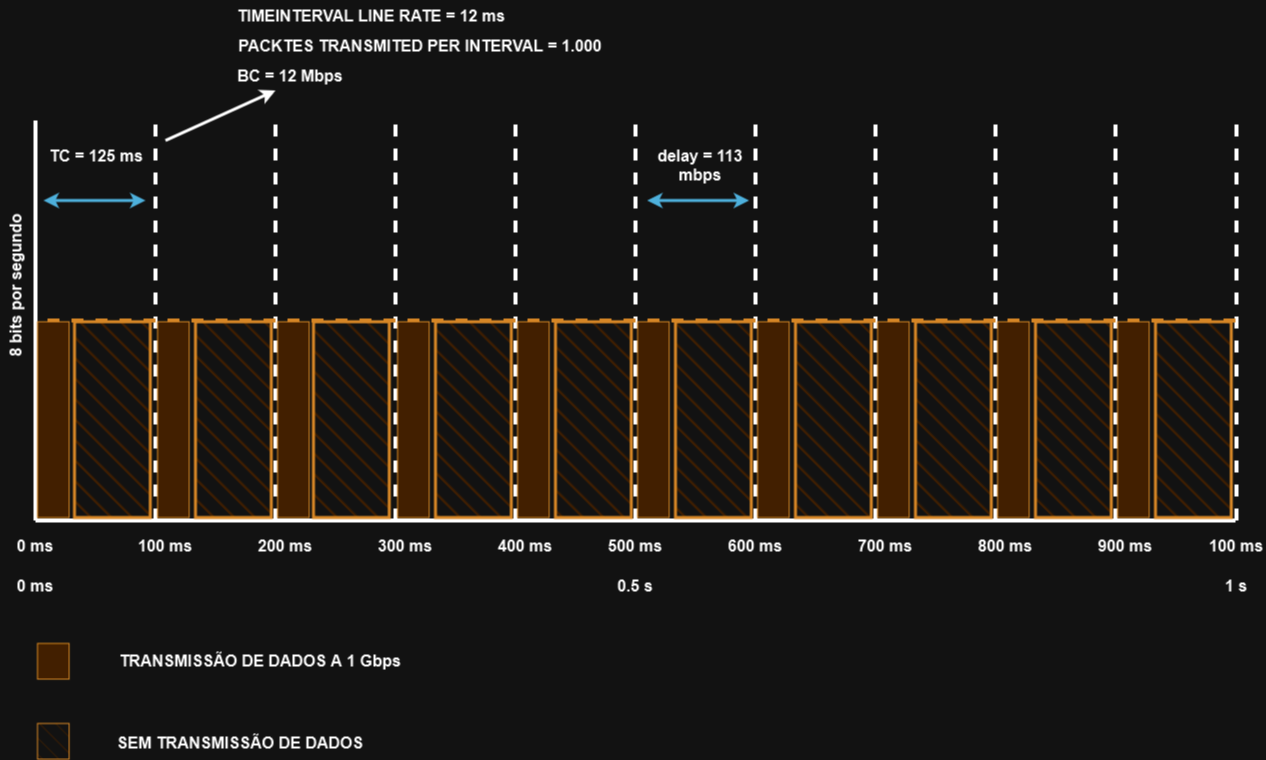

The diagram above was exported from draw.io. Its source (the exported page's mxGraphModel, read from the mxfile embedded in the PNG):
<mxGraphModel dx="1194" dy="716" grid="1" gridSize="10" guides="1" tooltips="1" connect="1" arrows="1" fold="1" page="1" pageScale="1" pageWidth="827" pageHeight="1169" math="0" shadow="0">
  <root>
    <mxCell id="0" />
    <mxCell id="1" parent="0" />
    <mxCell id="Q-36nWk7blX0c5-aNP2U-1" value="" style="endArrow=none;html=1;rounded=0;strokeWidth=4;" edge="1" parent="1">
      <mxGeometry width="50" height="50" relative="1" as="geometry">
        <mxPoint x="40" y="520" as="sourcePoint" />
        <mxPoint x="40" y="120" as="targetPoint" />
      </mxGeometry>
    </mxCell>
    <mxCell id="Q-36nWk7blX0c5-aNP2U-2" value="" style="endArrow=none;html=1;rounded=0;strokeWidth=4;" edge="1" parent="1">
      <mxGeometry width="50" height="50" relative="1" as="geometry">
        <mxPoint x="40" y="520" as="sourcePoint" />
        <mxPoint x="1240" y="520" as="targetPoint" />
      </mxGeometry>
    </mxCell>
    <mxCell id="Q-36nWk7blX0c5-aNP2U-3" value="" style="endArrow=none;html=1;rounded=0;strokeWidth=4;dashed=1;" edge="1" parent="1">
      <mxGeometry width="50" height="50" relative="1" as="geometry">
        <mxPoint x="160" y="520" as="sourcePoint" />
        <mxPoint x="160" y="120" as="targetPoint" />
      </mxGeometry>
    </mxCell>
    <mxCell id="Q-36nWk7blX0c5-aNP2U-4" value="" style="endArrow=none;html=1;rounded=0;strokeWidth=4;dashed=1;" edge="1" parent="1">
      <mxGeometry width="50" height="50" relative="1" as="geometry">
        <mxPoint x="280" y="520" as="sourcePoint" />
        <mxPoint x="280" y="120" as="targetPoint" />
      </mxGeometry>
    </mxCell>
    <mxCell id="Q-36nWk7blX0c5-aNP2U-5" value="" style="endArrow=none;html=1;rounded=0;strokeWidth=4;dashed=1;" edge="1" parent="1">
      <mxGeometry width="50" height="50" relative="1" as="geometry">
        <mxPoint x="400" y="520" as="sourcePoint" />
        <mxPoint x="400" y="120" as="targetPoint" />
      </mxGeometry>
    </mxCell>
    <mxCell id="Q-36nWk7blX0c5-aNP2U-6" value="" style="endArrow=none;html=1;rounded=0;strokeWidth=4;dashed=1;" edge="1" parent="1">
      <mxGeometry width="50" height="50" relative="1" as="geometry">
        <mxPoint x="520" y="520" as="sourcePoint" />
        <mxPoint x="520" y="120" as="targetPoint" />
      </mxGeometry>
    </mxCell>
    <mxCell id="Q-36nWk7blX0c5-aNP2U-7" value="" style="endArrow=none;html=1;rounded=0;strokeWidth=4;dashed=1;" edge="1" parent="1">
      <mxGeometry width="50" height="50" relative="1" as="geometry">
        <mxPoint x="640" y="520" as="sourcePoint" />
        <mxPoint x="640" y="120" as="targetPoint" />
      </mxGeometry>
    </mxCell>
    <mxCell id="Q-36nWk7blX0c5-aNP2U-8" value="" style="endArrow=none;html=1;rounded=0;strokeWidth=4;dashed=1;" edge="1" parent="1">
      <mxGeometry width="50" height="50" relative="1" as="geometry">
        <mxPoint x="760" y="520" as="sourcePoint" />
        <mxPoint x="760" y="120" as="targetPoint" />
      </mxGeometry>
    </mxCell>
    <mxCell id="Q-36nWk7blX0c5-aNP2U-9" value="0 ms" style="text;html=1;strokeColor=none;fillColor=none;align=center;verticalAlign=middle;whiteSpace=wrap;rounded=0;fontSize=16;fontStyle=1" vertex="1" parent="1">
      <mxGeometry x="10" y="530" width="60" height="30" as="geometry" />
    </mxCell>
    <mxCell id="Q-36nWk7blX0c5-aNP2U-10" value="100 ms" style="text;html=1;strokeColor=none;fillColor=none;align=center;verticalAlign=middle;whiteSpace=wrap;rounded=0;fontSize=16;fontStyle=1" vertex="1" parent="1">
      <mxGeometry x="140" y="530" width="60" height="30" as="geometry" />
    </mxCell>
    <mxCell id="Q-36nWk7blX0c5-aNP2U-12" value="300 ms" style="text;html=1;strokeColor=none;fillColor=none;align=center;verticalAlign=middle;whiteSpace=wrap;rounded=0;fontSize=16;fontStyle=1" vertex="1" parent="1">
      <mxGeometry x="380" y="530" width="60" height="30" as="geometry" />
    </mxCell>
    <mxCell id="Q-36nWk7blX0c5-aNP2U-13" value="200 ms" style="text;html=1;strokeColor=none;fillColor=none;align=center;verticalAlign=middle;whiteSpace=wrap;rounded=0;fontSize=16;fontStyle=1" vertex="1" parent="1">
      <mxGeometry x="260" y="530" width="60" height="30" as="geometry" />
    </mxCell>
    <mxCell id="Q-36nWk7blX0c5-aNP2U-14" value="400 ms" style="text;html=1;strokeColor=none;fillColor=none;align=center;verticalAlign=middle;whiteSpace=wrap;rounded=0;fontSize=16;fontStyle=1" vertex="1" parent="1">
      <mxGeometry x="500" y="530" width="60" height="30" as="geometry" />
    </mxCell>
    <mxCell id="Q-36nWk7blX0c5-aNP2U-15" value="500 ms" style="text;html=1;strokeColor=none;fillColor=none;align=center;verticalAlign=middle;whiteSpace=wrap;rounded=0;fontSize=16;fontStyle=1" vertex="1" parent="1">
      <mxGeometry x="610" y="530" width="60" height="30" as="geometry" />
    </mxCell>
    <mxCell id="Q-36nWk7blX0c5-aNP2U-16" value="600 ms" style="text;html=1;strokeColor=none;fillColor=none;align=center;verticalAlign=middle;whiteSpace=wrap;rounded=0;fontSize=16;fontStyle=1" vertex="1" parent="1">
      <mxGeometry x="730" y="530" width="60" height="30" as="geometry" />
    </mxCell>
    <mxCell id="Q-36nWk7blX0c5-aNP2U-17" value="" style="endArrow=none;html=1;rounded=0;strokeWidth=4;dashed=1;" edge="1" parent="1">
      <mxGeometry width="50" height="50" relative="1" as="geometry">
        <mxPoint x="880" y="520" as="sourcePoint" />
        <mxPoint x="880" y="120" as="targetPoint" />
      </mxGeometry>
    </mxCell>
    <mxCell id="Q-36nWk7blX0c5-aNP2U-18" value="" style="endArrow=none;html=1;rounded=0;strokeWidth=4;dashed=1;" edge="1" parent="1">
      <mxGeometry width="50" height="50" relative="1" as="geometry">
        <mxPoint x="1000" y="520" as="sourcePoint" />
        <mxPoint x="1000" y="120" as="targetPoint" />
      </mxGeometry>
    </mxCell>
    <mxCell id="Q-36nWk7blX0c5-aNP2U-19" value="" style="endArrow=none;html=1;rounded=0;strokeWidth=4;dashed=1;" edge="1" parent="1">
      <mxGeometry width="50" height="50" relative="1" as="geometry">
        <mxPoint x="1120" y="520" as="sourcePoint" />
        <mxPoint x="1120" y="120" as="targetPoint" />
      </mxGeometry>
    </mxCell>
    <mxCell id="Q-36nWk7blX0c5-aNP2U-20" value="" style="endArrow=none;html=1;rounded=0;strokeWidth=4;dashed=1;" edge="1" parent="1">
      <mxGeometry width="50" height="50" relative="1" as="geometry">
        <mxPoint x="1241" y="520" as="sourcePoint" />
        <mxPoint x="1241" y="120" as="targetPoint" />
      </mxGeometry>
    </mxCell>
    <mxCell id="Q-36nWk7blX0c5-aNP2U-24" value="700 ms" style="text;html=1;strokeColor=none;fillColor=none;align=center;verticalAlign=middle;whiteSpace=wrap;rounded=0;fontSize=16;fontStyle=1" vertex="1" parent="1">
      <mxGeometry x="860" y="530" width="60" height="30" as="geometry" />
    </mxCell>
    <mxCell id="Q-36nWk7blX0c5-aNP2U-25" value="800 ms" style="text;html=1;strokeColor=none;fillColor=none;align=center;verticalAlign=middle;whiteSpace=wrap;rounded=0;fontSize=16;fontStyle=1" vertex="1" parent="1">
      <mxGeometry x="980" y="530" width="60" height="30" as="geometry" />
    </mxCell>
    <mxCell id="Q-36nWk7blX0c5-aNP2U-26" value="900 ms" style="text;html=1;strokeColor=none;fillColor=none;align=center;verticalAlign=middle;whiteSpace=wrap;rounded=0;fontSize=16;fontStyle=1" vertex="1" parent="1">
      <mxGeometry x="1100" y="530" width="60" height="30" as="geometry" />
    </mxCell>
    <mxCell id="Q-36nWk7blX0c5-aNP2U-28" value="100 ms" style="text;html=1;strokeColor=none;fillColor=none;align=center;verticalAlign=middle;whiteSpace=wrap;rounded=0;fontSize=16;fontStyle=1" vertex="1" parent="1">
      <mxGeometry x="1211" y="530" width="60" height="30" as="geometry" />
    </mxCell>
    <mxCell id="Q-36nWk7blX0c5-aNP2U-29" value="" style="endArrow=none;html=1;rounded=0;strokeWidth=4;dashed=1;fontColor=#808080;fillColor=#fad7ac;strokeColor=#b46504;" edge="1" parent="1">
      <mxGeometry width="50" height="50" relative="1" as="geometry">
        <mxPoint x="1240" y="320" as="sourcePoint" />
        <mxPoint x="40" y="320" as="targetPoint" />
      </mxGeometry>
    </mxCell>
    <mxCell id="Q-36nWk7blX0c5-aNP2U-30" value="" style="rounded=0;whiteSpace=wrap;html=1;rotation=-90;fillColor=#fad7ac;strokeColor=#b46504;" vertex="1" parent="1">
      <mxGeometry x="-40.06" y="403.32" width="195.75" height="31.62" as="geometry" />
    </mxCell>
    <mxCell id="Q-36nWk7blX0c5-aNP2U-31" value="" style="rounded=0;whiteSpace=wrap;html=1;rotation=-90;fillColor=#fad7ac;strokeColor=#b46504;" vertex="1" parent="1">
      <mxGeometry x="80" y="403.32" width="195.75" height="31.62" as="geometry" />
    </mxCell>
    <mxCell id="Q-36nWk7blX0c5-aNP2U-32" value="" style="rounded=0;whiteSpace=wrap;html=1;rotation=-90;fillColor=#fad7ac;strokeColor=#b46504;" vertex="1" parent="1">
      <mxGeometry x="200" y="403.32" width="195.75" height="31.62" as="geometry" />
    </mxCell>
    <mxCell id="Q-36nWk7blX0c5-aNP2U-33" value="" style="rounded=0;whiteSpace=wrap;html=1;rotation=-90;fillColor=#fad7ac;strokeColor=#b46504;" vertex="1" parent="1">
      <mxGeometry x="320" y="403.32" width="195.75" height="31.62" as="geometry" />
    </mxCell>
    <mxCell id="Q-36nWk7blX0c5-aNP2U-34" value="" style="rounded=0;whiteSpace=wrap;html=1;rotation=-90;fillColor=#fad7ac;strokeColor=#b46504;" vertex="1" parent="1">
      <mxGeometry x="440" y="403.32" width="195.75" height="31.62" as="geometry" />
    </mxCell>
    <mxCell id="Q-36nWk7blX0c5-aNP2U-35" value="" style="rounded=0;whiteSpace=wrap;html=1;rotation=-90;fillColor=#fad7ac;strokeColor=#b46504;" vertex="1" parent="1">
      <mxGeometry x="560" y="403.32" width="195.75" height="31.62" as="geometry" />
    </mxCell>
    <mxCell id="Q-36nWk7blX0c5-aNP2U-36" value="" style="rounded=0;whiteSpace=wrap;html=1;rotation=-90;fillColor=#fad7ac;strokeColor=#b46504;" vertex="1" parent="1">
      <mxGeometry x="680" y="403.32" width="195.75" height="31.62" as="geometry" />
    </mxCell>
    <mxCell id="Q-36nWk7blX0c5-aNP2U-37" value="" style="rounded=0;whiteSpace=wrap;html=1;rotation=-90;fillColor=#fad7ac;strokeColor=#b46504;" vertex="1" parent="1">
      <mxGeometry x="800" y="403.32" width="195.75" height="31.62" as="geometry" />
    </mxCell>
    <mxCell id="Q-36nWk7blX0c5-aNP2U-38" value="" style="rounded=0;whiteSpace=wrap;html=1;rotation=-90;fillColor=#fad7ac;strokeColor=#b46504;" vertex="1" parent="1">
      <mxGeometry x="920" y="403.32" width="195.75" height="31.62" as="geometry" />
    </mxCell>
    <mxCell id="Q-36nWk7blX0c5-aNP2U-39" value="" style="rounded=0;whiteSpace=wrap;html=1;rotation=-90;fillColor=#fad7ac;strokeColor=#b46504;" vertex="1" parent="1">
      <mxGeometry x="1040" y="403.32" width="195.75" height="31.62" as="geometry" />
    </mxCell>
    <mxCell id="Q-36nWk7blX0c5-aNP2U-41" value="0.5 s" style="text;html=1;strokeColor=none;fillColor=none;align=center;verticalAlign=middle;whiteSpace=wrap;rounded=0;fontSize=16;fontStyle=1" vertex="1" parent="1">
      <mxGeometry x="610" y="570" width="60" height="30" as="geometry" />
    </mxCell>
    <mxCell id="Q-36nWk7blX0c5-aNP2U-42" value="1 s" style="text;html=1;strokeColor=none;fillColor=none;align=center;verticalAlign=middle;whiteSpace=wrap;rounded=0;fontSize=16;fontStyle=1" vertex="1" parent="1">
      <mxGeometry x="1211" y="570" width="60" height="30" as="geometry" />
    </mxCell>
    <mxCell id="Q-36nWk7blX0c5-aNP2U-43" value="" style="rounded=0;whiteSpace=wrap;html=1;rotation=-90;fillColor=#fad7ac;strokeColor=#b46504;fillStyle=hatch;strokeWidth=3;" vertex="1" parent="1">
      <mxGeometry x="258" y="381.23" width="195.75" height="75.8" as="geometry" />
    </mxCell>
    <mxCell id="Q-36nWk7blX0c5-aNP2U-44" value="" style="rounded=0;whiteSpace=wrap;html=1;rotation=-90;fillColor=#fad7ac;strokeColor=#b46504;fillStyle=hatch;strokeWidth=3;" vertex="1" parent="1">
      <mxGeometry x="140" y="381.23" width="195.75" height="75.8" as="geometry" />
    </mxCell>
    <mxCell id="Q-36nWk7blX0c5-aNP2U-45" value="" style="rounded=0;whiteSpace=wrap;html=1;rotation=-90;fillColor=#fad7ac;strokeColor=#b46504;fillStyle=hatch;strokeWidth=3;" vertex="1" parent="1">
      <mxGeometry x="19" y="381.23" width="195.75" height="75.8" as="geometry" />
    </mxCell>
    <mxCell id="Q-36nWk7blX0c5-aNP2U-46" value="" style="rounded=0;whiteSpace=wrap;html=1;rotation=-90;fillColor=#fad7ac;strokeColor=#b46504;fillStyle=hatch;strokeWidth=3;" vertex="1" parent="1">
      <mxGeometry x="380" y="381.23" width="195.75" height="75.8" as="geometry" />
    </mxCell>
    <mxCell id="Q-36nWk7blX0c5-aNP2U-47" value="" style="rounded=0;whiteSpace=wrap;html=1;rotation=-90;fillColor=#fad7ac;strokeColor=#b46504;fillStyle=hatch;strokeWidth=3;" vertex="1" parent="1">
      <mxGeometry x="500" y="381.23" width="195.75" height="75.8" as="geometry" />
    </mxCell>
    <mxCell id="Q-36nWk7blX0c5-aNP2U-48" value="" style="rounded=0;whiteSpace=wrap;html=1;rotation=-90;fillColor=#fad7ac;strokeColor=#b46504;fillStyle=hatch;strokeWidth=3;" vertex="1" parent="1">
      <mxGeometry x="620" y="381.23" width="195.75" height="75.8" as="geometry" />
    </mxCell>
    <mxCell id="Q-36nWk7blX0c5-aNP2U-49" value="" style="rounded=0;whiteSpace=wrap;html=1;rotation=-90;fillColor=#fad7ac;strokeColor=#b46504;fillStyle=hatch;strokeWidth=3;" vertex="1" parent="1">
      <mxGeometry x="740" y="381.23" width="195.75" height="75.8" as="geometry" />
    </mxCell>
    <mxCell id="Q-36nWk7blX0c5-aNP2U-50" value="" style="rounded=0;whiteSpace=wrap;html=1;rotation=-90;fillColor=#fad7ac;strokeColor=#b46504;fillStyle=hatch;strokeWidth=3;" vertex="1" parent="1">
      <mxGeometry x="860" y="381.23" width="195.75" height="75.8" as="geometry" />
    </mxCell>
    <mxCell id="Q-36nWk7blX0c5-aNP2U-51" value="" style="rounded=0;whiteSpace=wrap;html=1;rotation=-90;fillColor=#fad7ac;strokeColor=#b46504;fillStyle=hatch;strokeWidth=3;" vertex="1" parent="1">
      <mxGeometry x="980" y="381.23" width="195.75" height="75.8" as="geometry" />
    </mxCell>
    <mxCell id="Q-36nWk7blX0c5-aNP2U-52" value="" style="rounded=0;whiteSpace=wrap;html=1;rotation=-90;fillColor=#fad7ac;strokeColor=#b46504;fillStyle=hatch;strokeWidth=3;" vertex="1" parent="1">
      <mxGeometry x="1100" y="381.23" width="195.75" height="75.8" as="geometry" />
    </mxCell>
    <mxCell id="Q-36nWk7blX0c5-aNP2U-53" value="0 ms" style="text;html=1;strokeColor=none;fillColor=none;align=center;verticalAlign=middle;whiteSpace=wrap;rounded=0;fontSize=16;fontStyle=1" vertex="1" parent="1">
      <mxGeometry x="10" y="570" width="60" height="30" as="geometry" />
    </mxCell>
    <mxCell id="Q-36nWk7blX0c5-aNP2U-54" value="8 bits por segundo" style="text;html=1;strokeColor=none;fillColor=none;align=center;verticalAlign=middle;whiteSpace=wrap;rounded=0;fontSize=16;fontStyle=1;rotation=-90;" vertex="1" parent="1">
      <mxGeometry x="-70" y="270" width="180" height="30" as="geometry" />
    </mxCell>
    <mxCell id="Q-36nWk7blX0c5-aNP2U-55" value="TC = 125 ms" style="text;html=1;strokeColor=none;fillColor=none;align=center;verticalAlign=middle;whiteSpace=wrap;rounded=0;fontSize=16;fontStyle=1" vertex="1" parent="1">
      <mxGeometry x="50" y="140" width="102.12" height="30" as="geometry" />
    </mxCell>
    <mxCell id="Q-36nWk7blX0c5-aNP2U-58" value="" style="endArrow=classic;startArrow=classic;html=1;rounded=0;strokeWidth=3;fillColor=#b1ddf0;strokeColor=#10739e;" edge="1" parent="1">
      <mxGeometry width="50" height="50" relative="1" as="geometry">
        <mxPoint x="48" y="200" as="sourcePoint" />
        <mxPoint x="150" y="200" as="targetPoint" />
      </mxGeometry>
    </mxCell>
    <mxCell id="Q-36nWk7blX0c5-aNP2U-59" value="delay = 113 mbps" style="text;html=1;strokeColor=none;fillColor=none;align=center;verticalAlign=middle;whiteSpace=wrap;rounded=0;fontSize=16;fontStyle=1" vertex="1" parent="1">
      <mxGeometry x="653.63" y="150" width="102.12" height="30" as="geometry" />
    </mxCell>
    <mxCell id="Q-36nWk7blX0c5-aNP2U-60" value="" style="endArrow=classic;startArrow=classic;html=1;rounded=0;strokeWidth=3;fillColor=#b1ddf0;strokeColor=#10739e;" edge="1" parent="1">
      <mxGeometry width="50" height="50" relative="1" as="geometry">
        <mxPoint x="651.63" y="200" as="sourcePoint" />
        <mxPoint x="753.63" y="200" as="targetPoint" />
      </mxGeometry>
    </mxCell>
    <mxCell id="Q-36nWk7blX0c5-aNP2U-61" value="" style="endArrow=classic;html=1;rounded=0;strokeWidth=3;" edge="1" parent="1">
      <mxGeometry width="50" height="50" relative="1" as="geometry">
        <mxPoint x="170" y="140" as="sourcePoint" />
        <mxPoint x="280" y="90" as="targetPoint" />
      </mxGeometry>
    </mxCell>
    <mxCell id="Q-36nWk7blX0c5-aNP2U-62" value="PACKTES TRANSMITED PER INTERVAL = 1.000" style="text;html=1;strokeColor=none;fillColor=none;align=center;verticalAlign=middle;whiteSpace=wrap;rounded=0;strokeWidth=7;fontStyle=1;fontSize=16;" vertex="1" parent="1">
      <mxGeometry x="240" y="30" width="370" height="30" as="geometry" />
    </mxCell>
    <mxCell id="Q-36nWk7blX0c5-aNP2U-63" value="TIMEINTERVAL LINE RATE = 12 ms" style="text;html=1;strokeColor=none;fillColor=none;align=center;verticalAlign=middle;whiteSpace=wrap;rounded=0;strokeWidth=7;fontStyle=1;fontSize=16;" vertex="1" parent="1">
      <mxGeometry x="235.75" width="280" height="30" as="geometry" />
    </mxCell>
    <mxCell id="Q-36nWk7blX0c5-aNP2U-64" value="BC = 12 Mbps " style="text;html=1;strokeColor=none;fillColor=none;align=center;verticalAlign=middle;whiteSpace=wrap;rounded=0;strokeWidth=7;fontStyle=1;fontSize=16;" vertex="1" parent="1">
      <mxGeometry x="240" y="60" width="110" height="30" as="geometry" />
    </mxCell>
    <mxCell id="Q-36nWk7blX0c5-aNP2U-65" value="" style="rounded=0;whiteSpace=wrap;html=1;rotation=-90;fillColor=#fad7ac;strokeColor=#b46504;" vertex="1" parent="1">
      <mxGeometry x="39.97" y="644.97" width="35.69" height="31.62" as="geometry" />
    </mxCell>
    <mxCell id="Q-36nWk7blX0c5-aNP2U-67" value="" style="rounded=0;whiteSpace=wrap;html=1;rotation=-90;fillColor=#fad7ac;strokeColor=#b46504;fillStyle=hatch;" vertex="1" parent="1">
      <mxGeometry x="39.97" y="725" width="35.69" height="31.62" as="geometry" />
    </mxCell>
    <mxCell id="Q-36nWk7blX0c5-aNP2U-68" value="TRANSMISSÃO DE DADOS A 1 Gbps" style="text;html=1;strokeColor=none;fillColor=none;align=center;verticalAlign=middle;whiteSpace=wrap;rounded=0;fontSize=16;fontStyle=1" vertex="1" parent="1">
      <mxGeometry x="120" y="644.97" width="290" height="30" as="geometry" />
    </mxCell>
    <mxCell id="Q-36nWk7blX0c5-aNP2U-70" value="SEM TRANSMISSÃO DE DADOS" style="text;html=1;strokeColor=none;fillColor=none;align=center;verticalAlign=middle;whiteSpace=wrap;rounded=0;fontSize=16;fontStyle=1" vertex="1" parent="1">
      <mxGeometry x="120" y="726.62" width="250" height="30" as="geometry" />
    </mxCell>
  </root>
</mxGraphModel>